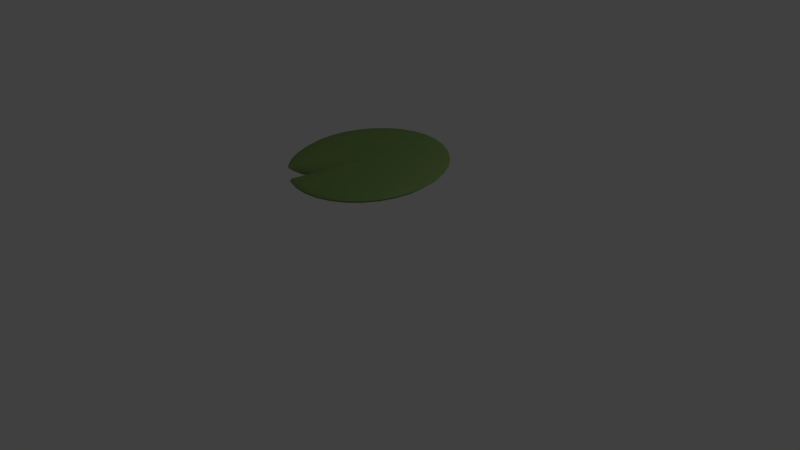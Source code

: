 # Source: waterplant.blend  (saved by Blender 2.79.0; exported with 4.5.12 LTS)
import bpy
from mathutils import Matrix  # noqa: F401  (used for matrix-valued properties, if any)

bpy.ops.wm.read_factory_settings(use_empty=True)
scene = bpy.context.scene
scene.name = 'Scene'

# ---- collections
col_collection_1 = bpy.data.collections.new('Collection 1'); scene.collection.children.link(col_collection_1)

# ---- materials (node trees are filled in below, after node groups)
mat_material_001 = bpy.data.materials.new('Material.001')
mat_material_001.alpha_threshold = 0.0
mat_material_001.use_transparent_shadow = False
mat_material_001.diffuse_color = (0.1897, 0.3032, 0.09697, 1.0)
mat_material_001.roughness = 0.5

# ---- material node trees

# ---- world
world_world = bpy.data.worlds.new('World'); scene.world = world_world
world_world.color = (0.05088, 0.05088, 0.05088)
world_world.use_sun_shadow = False
world_world.sun_shadow_jitter_overblur = 0.0
world_world.cycles.sampling_method = 'MANUAL'

# ---- cameras
cam_camera = bpy.data.cameras.new('Camera')
cam_camera.clip_end = 100.0
cam_camera.lens = 35.0
cam_camera.sensor_width = 32.0
cam_camera.sensor_height = 18.0
cam_camera.ortho_scale = 7.314
cam_camera.dof.focus_distance = 0.0
cam_camera.dof.aperture_fstop = 128.0

# ---- lights
light_lamp = bpy.data.lights.new('Lamp', 'POINT')
light_lamp.transmission_factor = 0.0
light_lamp.cutoff_distance = 30.0
light_lamp.energy = 100.0
light_lamp.shadow_buffer_clip_start = 1.001
light_lamp.shadow_soft_size = 0.1
light_lamp.shadow_maximum_resolution = 0.006
light_lamp.use_absolute_resolution = True

# ---- meshes
me_sphere = bpy.data.meshes.new('Sphere')
me_sphere.from_pydata([(0.0, 0.258, 0.02091), (0.0, 0.4441, 0.0393), (0.0, 0.6157, 0.05722), (0.0, 0.7623, 0.0713), (0.0, 0.8769, 0.07867), (0.0, 0.9575, 0.0786), (0.0, 1.002, 0.06983), (0.0, 1.008, 0.05175), (0.0, 0.9748, 0.02574), (0.0, 0.5067, -0.1092), (0.03767, 0.2543, 0.02057), (0.07387, 0.4369, 0.03863), (0.1075, 0.6051, 0.05623), (0.1375, 0.7488, 0.07004), (0.162, 0.861, 0.0772), (0.18, 0.9399, 0.07699), (0.1912, 0.983, 0.06813), (0.195, 0.9884, 0.05002), (0.1913, 0.9561, 0.02406), (0.1802, 0.8873, -0.007161), (0.1622, 0.7849, -0.04116), (0.138, 0.6528, -0.07602), (0.1084, 0.4961, -0.1101), (0.07467, 0.3209, -0.1417), (0.03807, 0.134, -0.1686), (0.0739, 0.2433, 0.01955), (0.1449, 0.4153, 0.03663), (0.2109, 0.5737, 0.05329), (0.2698, 0.7088, 0.06631), (0.3178, 0.8141, 0.07288), (0.3532, 0.8877, 0.07223), (0.375, 0.9276, 0.0631), (0.3825, 0.932, 0.04492), (0.3752, 0.9007, 0.01906), (0.3535, 0.8351, -0.01188), (0.3182, 0.7379, -0.04541), (0.2706, 0.6128, -0.07963), (0.2126, 0.4647, -0.113), (0.1465, 0.2993, -0.1436), (0.07467, 0.123, -0.1696), (0.1073, 0.2255, 0.01791), (0.2104, 0.3803, 0.03338), (0.3062, 0.5228, 0.04852), (0.3916, 0.6439, 0.06025), (0.4613, 0.7378, 0.06585), (0.5127, 0.803, 0.06449), (0.5445, 0.8376, 0.05493), (0.5553, 0.8402, 0.03663), (0.5448, 0.8107, 0.01096), (0.5132, 0.7504, -0.01952), (0.4619, 0.6616, -0.05231), (0.3929, 0.548, -0.08551), (0.3087, 0.4138, -0.1176), (0.2126, 0.2642, -0.1468), (0.1084, 0.1051, -0.1712), (0.1366, 0.2014, 0.01569), (0.2677, 0.3331, 0.02901), (0.3898, 0.4543, 0.04211), (0.4984, 0.5566, 0.05212), (0.5871, 0.6352, 0.05639), (0.6525, 0.6889, 0.05407), (0.693, 0.7165, 0.04394), (0.7068, 0.7168, 0.02549), (0.6934, 0.6896, 4.911e-05), (0.6532, 0.6363, -0.0298), (0.5879, 0.559, -0.06158), (0.5, 0.4607, -0.09341), (0.3929, 0.3452, -0.1238), (0.2706, 0.2169, -0.1511), (0.138, 0.081, -0.1734), (0.1606, 0.1722, 0.01299), (0.3148, 0.2757, 0.02369), (0.4583, 0.3707, 0.03431), (0.5861, 0.4502, 0.04221), (0.6904, 0.5101, 0.04488), (0.7673, 0.55, 0.04138), (0.8148, 0.569, 0.03055), (0.8311, 0.5664, 0.01191), (0.8153, 0.5421, -0.01323), (0.7681, 0.4974, -0.04231), (0.6913, 0.4339, -0.07287), (0.588, 0.3543, -0.103), (0.462, 0.2616, -0.1314), (0.3182, 0.1594, -0.1563), (0.1622, 0.05165, -0.1761), (0.1784, 0.1388, 0.009913), (0.3498, 0.2102, 0.01762), (0.5092, 0.2755, 0.02544), (0.6512, 0.3288, 0.03093), (0.7671, 0.3674, 0.03174), (0.8526, 0.3914, 0.0269), (0.9054, 0.4007, 0.01528), (0.9234, 0.3947, -0.003575), (0.9059, 0.3738, -0.02837), (0.8535, 0.3388, -0.05658), (0.7682, 0.2913, -0.08574), (0.6533, 0.233, -0.114), (0.5133, 0.1663, -0.14), (0.3536, 0.09371, -0.1622), (0.1803, 0.01817, -0.1791), (0.1894, 0.1025, 0.006567), (0.3714, 0.1391, 0.01104), (0.5406, 0.1721, 0.01583), (0.6913, 0.1972, 0.01871), (0.8144, 0.2126, 0.01748), (0.9051, 0.2194, 0.01118), (0.9612, 0.2181, -0.001285), (0.9803, 0.2085, -0.02037), (0.9617, 0.1912, -0.04479), (0.906, 0.1668, -0.07204), (0.8155, 0.1364, -0.09969), (0.6936, 0.1013, -0.1259), (0.545, 0.06283, -0.1494), (0.3754, 0.02246, -0.1687), (0.1914, -0.01816, -0.1824), (0.1931, 0.06481, 0.003086), (0.3786, 0.0651, 0.004198), (0.5512, 0.06468, 0.005862), (0.7048, 0.06029, 0.006024), (0.8303, 0.05157, 0.002663), (0.9228, 0.04052, -0.005168), (0.9795, 0.02683, -0.01925), (0.9948, 0.01025, -0.0401), (0.9624, -0.00916, -0.06716), (0.9126, -0.01836, -0.0906), (0.8294, -0.02652, -0.1151), (0.7077, -0.03571, -0.1386), (0.5568, -0.04484, -0.1583), (0.3827, -0.05165, -0.1754), (0.1951, -0.05594, -0.1858), (0.1894, 0.02711, -0.0003958), (0.3714, -0.008846, -0.002636), (0.5406, -0.04274, -0.004076), (0.6913, -0.07656, -0.006638), (0.8144, -0.1094, -0.01216), (0.9022, -0.1351, -0.02432), (0.953, -0.1542, -0.03987), (0.9782, -0.1766, -0.0559), (0.9616, -0.1886, -0.07891), (0.906, -0.191, -0.1042), (0.8155, -0.1856, -0.1287), (0.6936, -0.1725, -0.1507), (0.545, -0.1523, -0.1689), (0.3754, -0.1258, -0.1821), (0.1914, -0.09372, -0.1892), (0.1784, -0.009146, -0.003744), (0.3498, -0.07995, -0.009203), (0.5092, -0.146, -0.0136), (0.6512, -0.2081, -0.01879), (0.7671, -0.2642, -0.02641), (0.8526, -0.3104, -0.03722), (0.9054, -0.3444, -0.05226), (0.9234, -0.365, -0.07203), (0.9059, -0.3713, -0.09528), (0.8534, -0.363, -0.1196), (0.7682, -0.3404, -0.1426), (0.6533, -0.3042, -0.1625), (0.5133, -0.2558, -0.1782), (0.3536, -0.197, -0.1885), (0.1803, -0.13, -0.1925), (0.1606, -0.04256, -0.006831), (0.3148, -0.1455, -0.01525), (0.4582, -0.2411, -0.02236), (0.5861, -0.3294, -0.02997), (0.6904, -0.4069, -0.03955), (0.7673, -0.469, -0.0517), (0.8148, -0.5127, -0.0675), (0.831, -0.5366, -0.08748), (0.8153, -0.5396, -0.1104), (0.7681, -0.5216, -0.1338), (0.6913, -0.4831, -0.1554), (0.588, -0.4255, -0.1735), (0.462, -0.3511, -0.1868), (0.3182, -0.2627, -0.1945), (0.1622, -0.1635, -0.1955), (0.1366, -0.07185, -0.009537), (0.2677, -0.2029, -0.02055), (0.3896, -0.3245, -0.03001), (0.4984, -0.4356, -0.03974), (0.5871, -0.532, -0.05106), (0.6525, -0.6079, -0.0644), (0.6929, -0.6602, -0.08086), (0.7067, -0.687, -0.101), (0.6933, -0.6871, -0.1236), (0.6532, -0.6605, -0.1462), (0.5879, -0.6081, -0.1666), (0.5, -0.5319, -0.183), (0.3929, -0.4347, -0.1943), (0.2706, -0.3202, -0.1997), (0.138, -0.1929, -0.1982), (0.1073, -0.09588, -0.01176), (0.2103, -0.25, -0.0249), (0.3061, -0.3929, -0.03628), (0.3916, -0.5228, -0.04776), (0.4613, -0.6346, -0.06051), (0.5127, -0.722, -0.07482), (0.5444, -0.7813, -0.09181), (0.5553, -0.8104, -0.1121), (0.5447, -0.8082, -0.1344), (0.5132, -0.7746, -0.1564), (0.4619, -0.7107, -0.1758), (0.3929, -0.6191, -0.1909), (0.3087, -0.5033, -0.2005), (0.2126, -0.3675, -0.2039), (0.1084, -0.217, -0.2004), (0.0, -0.05739, -0.1895), (0.0739, -0.1137, -0.01341), (0.1449, -0.285, -0.02813), (0.2108, -0.4437, -0.04093), (0.2698, -0.5876, -0.05371), (0.3178, -0.7109, -0.06753), (0.3531, -0.8067, -0.08256), (0.375, -0.8712, -0.09995), (0.3825, -0.9021, -0.1204), (0.3752, -0.8982, -0.1425), (0.3535, -0.8593, -0.164), (0.3182, -0.787, -0.1826), (0.2706, -0.684, -0.1967), (0.2126, -0.5542, -0.2051), (0.1465, -0.4026, -0.2071), (0.07467, -0.2348, -0.202), (0.03767, -0.1247, -0.01443), (0.07385, -0.3066, -0.03011), (0.1075, -0.475, -0.04378), (0.1375, -0.6275, -0.05737), (0.162, -0.7578, -0.07185), (0.18, -0.8589, -0.08733), (0.1912, -0.9266, -0.105), (0.195, -0.9586, -0.1254), (0.1913, -0.9536, -0.1474), (0.1802, -0.9115, -0.1687), (0.1622, -0.834, -0.1868), (0.138, -0.7239, -0.2003), (0.1084, -0.5856, -0.2079), (0.07467, -0.4242, -0.2091), (0.03807, -0.2459, -0.203), (-6.985e-09, -0.1285, -0.01477), (4.051e-08, -0.3139, -0.03079), (2.654e-08, -0.4855, -0.04475), (-2.573e-08, -0.641, -0.0586), (-8.522e-08, -0.7737, -0.07331), (6.368e-08, -0.8765, -0.08894), (-8.533e-08, -0.9453, -0.1067), (-9.988e-08, -0.9777, -0.1272), (-8.539e-08, -0.9723, -0.1491), (6.356e-08, -0.9291, -0.1702), (-8.545e-08, -0.8498, -0.1882), (-2.584e-08, -0.7374, -0.2015), (-1.094e-08, -0.5962, -0.2089), (4.133e-09, -0.4315, -0.2097), (4.075e-09, -0.2496, -0.2033), (-0.03767, -0.1247, -0.01443), (-0.07385, -0.3066, -0.03011), (-0.1076, -0.4749, -0.04396), (-0.1375, -0.6275, -0.05737), (-0.162, -0.7578, -0.07185), (-0.18, -0.8589, -0.08733), (-0.1912, -0.9266, -0.105), (-0.195, -0.9586, -0.1254), (-0.1913, -0.9536, -0.1474), (-0.1802, -0.9115, -0.1687), (-0.1622, -0.834, -0.1868), (-0.138, -0.7239, -0.2003), (-0.1084, -0.5856, -0.2079), (-0.07468, -0.4242, -0.2091), (-0.03807, -0.2459, -0.203), (-0.0739, -0.1137, -0.01341), (-0.1449, -0.285, -0.02814), (-0.2161, -0.4417, -0.05921), (-0.2754, -0.5708, -0.0831), (-0.3207, -0.67, -0.09309), (-0.3534, -0.7818, -0.1028), (-0.3753, -0.8627, -0.1051), (-0.3827, -0.8975, -0.1227), (-0.3754, -0.8942, -0.1442), (-0.3536, -0.8534, -0.1665), (-0.3181, -0.7781, -0.1874), (-0.2707, -0.681, -0.1992), (-0.2138, -0.5523, -0.2092), (-0.1478, -0.4026, -0.2099), (-0.07467, -0.2348, -0.202), (-0.02588, 0.003046, -0.01176), (-0.03658, -0.02441, -0.04268), (-0.08689, -0.1107, -0.06278), (-0.113, -0.1624, -0.08632), (-0.1486, -0.2252, -0.1148), (-0.1682, -0.2594, -0.1329), (-0.1827, -0.2987, -0.1657), (-0.1875, -0.3117, -0.1771), (-0.1851, -0.3141, -0.186), (-0.176, -0.3103, -0.2002), (-0.1453, -0.2736, -0.201), (-0.1081, -0.2208, -0.2), (-0.06472, -0.1719, -0.195), (-0.04068, -0.1424, -0.1922), (-0.02699, -0.118, -0.1922), (-2.286e-07, 0.06481, 0.002802), (-0.1366, -0.07185, -0.009537), (-0.2677, -0.2029, -0.02055), (-0.3879, -0.3265, -0.03768), (-0.4946, -0.4354, -0.0473), (-0.5835, -0.5308, -0.05621), (-0.6504, -0.607, -0.06641), (-0.6919, -0.6598, -0.08164), (-0.7051, -0.6863, -0.102), (-0.6878, -0.6844, -0.1265), (-0.6326, -0.6476, -0.1584), (-0.5553, -0.5849, -0.1944), (-0.487, -0.5218, -0.2023), (-0.3895, -0.4332, -0.2082), (-0.2713, -0.3217, -0.2064), (-0.138, -0.1929, -0.1982), (-0.1606, -0.04256, -0.006831), (-0.3148, -0.1455, -0.01525), (-0.4582, -0.2411, -0.02236), (-0.5861, -0.3294, -0.02997), (-0.6904, -0.4069, -0.03955), (-0.7673, -0.469, -0.0517), (-0.8148, -0.5127, -0.0675), (-0.831, -0.5366, -0.08748), (-0.8153, -0.5396, -0.1104), (-0.7681, -0.5216, -0.1338), (-0.6913, -0.4831, -0.1554), (-0.588, -0.4255, -0.1735), (-0.4607, -0.3515, -0.1898), (-0.3182, -0.2637, -0.1971), (-0.1622, -0.1635, -0.1955), (-0.1784, -0.009146, -0.003744), (-0.3498, -0.07995, -0.009203), (-0.5092, -0.146, -0.0136), (-0.6512, -0.2081, -0.01879), (-0.7671, -0.2642, -0.02641), (-0.8526, -0.3104, -0.03722), (-0.9054, -0.3444, -0.05226), (-0.9234, -0.365, -0.07203), (-0.9059, -0.3713, -0.09528), (-0.8534, -0.363, -0.1196), (-0.7682, -0.3404, -0.1426), (-0.6533, -0.3042, -0.1625), (-0.5133, -0.2558, -0.1782), (-0.3536, -0.197, -0.1885), (-0.1803, -0.13, -0.1925), (-0.1894, 0.02711, -0.0003958), (-0.3714, -0.008846, -0.002636), (-0.5406, -0.04274, -0.004076), (-0.6913, -0.07656, -0.006638), (-0.8144, -0.1094, -0.01216), (-0.9022, -0.1351, -0.02432), (-0.953, -0.1542, -0.03987), (-0.9782, -0.1766, -0.0559), (-0.9616, -0.1886, -0.07891), (-0.906, -0.191, -0.1042), (-0.8155, -0.1856, -0.1287), (-0.6936, -0.1725, -0.1507), (-0.545, -0.1523, -0.1689), (-0.3754, -0.1258, -0.1821), (-0.1914, -0.09372, -0.1892), (-0.1931, 0.06481, 0.003086), (-0.3786, 0.0651, 0.004198), (-0.5512, 0.06468, 0.005862), (-0.7048, 0.06029, 0.006024), (-0.8303, 0.05157, 0.002663), (-0.9228, 0.04052, -0.005168), (-0.9795, 0.02683, -0.01925), (-0.9948, 0.01025, -0.0401), (-0.9624, -0.00916, -0.06716), (-0.9126, -0.01836, -0.0906), (-0.8294, -0.02652, -0.1151), (-0.7077, -0.03571, -0.1386), (-0.5568, -0.04484, -0.1583), (-0.3827, -0.05165, -0.1754), (-0.1951, -0.05594, -0.1858), (-0.1894, 0.1025, 0.006567), (-0.3714, 0.1391, 0.01104), (-0.5406, 0.1721, 0.01583), (-0.6913, 0.1972, 0.01871), (-0.8144, 0.2126, 0.01748), (-0.9051, 0.2194, 0.01118), (-0.9611, 0.2181, -0.001285), (-0.9803, 0.2085, -0.02037), (-0.9617, 0.1912, -0.04479), (-0.906, 0.1668, -0.07204), (-0.8155, 0.1364, -0.09969), (-0.6936, 0.1013, -0.1259), (-0.545, 0.06283, -0.1494), (-0.3754, 0.02246, -0.1687), (-0.1914, -0.01816, -0.1824), (-0.1784, 0.1388, 0.009913), (-0.3498, 0.2102, 0.01762), (-0.5092, 0.2755, 0.02544), (-0.6512, 0.3288, 0.03093), (-0.7671, 0.3674, 0.03174), (-0.8526, 0.3914, 0.0269), (-0.9054, 0.4007, 0.01528), (-0.9234, 0.3947, -0.003575), (-0.9059, 0.3738, -0.02837), (-0.8535, 0.3388, -0.05658), (-0.7682, 0.2913, -0.08574), (-0.6533, 0.233, -0.114), (-0.5133, 0.1663, -0.14), (-0.3536, 0.09371, -0.1622), (-0.1803, 0.01817, -0.1791), (-0.1606, 0.1722, 0.01299), (-0.3148, 0.2757, 0.02369), (-0.4583, 0.3707, 0.03431), (-0.5861, 0.4502, 0.04221), (-0.6904, 0.5101, 0.04488), (-0.7673, 0.55, 0.04138), (-0.8148, 0.569, 0.03055), (-0.8311, 0.5664, 0.01191), (-0.8153, 0.5421, -0.01323), (-0.7681, 0.4974, -0.04231), (-0.6913, 0.4339, -0.07287), (-0.588, 0.3543, -0.103), (-0.462, 0.2616, -0.1314), (-0.3182, 0.1594, -0.1563), (-0.1622, 0.05165, -0.1761), (-0.1366, 0.2014, 0.01569), (-0.2677, 0.3331, 0.02901), (-0.3898, 0.4543, 0.04211), (-0.4984, 0.5566, 0.05212), (-0.5871, 0.6352, 0.05639), (-0.6525, 0.6889, 0.05407), (-0.693, 0.7165, 0.04394), (-0.7068, 0.7168, 0.02549), (-0.6934, 0.6896, 4.915e-05), (-0.6532, 0.6363, -0.0298), (-0.5879, 0.559, -0.06158), (-0.5, 0.4607, -0.09341), (-0.3929, 0.3452, -0.1238), (-0.2706, 0.2169, -0.1511), (-0.138, 0.081, -0.1734), (-0.1073, 0.2255, 0.01791), (-0.2104, 0.3803, 0.03338), (-0.3062, 0.5228, 0.04852), (-0.3916, 0.6439, 0.06025), (-0.4613, 0.7378, 0.06585), (-0.5127, 0.803, 0.06449), (-0.5445, 0.8376, 0.05493), (-0.5553, 0.8402, 0.03663), (-0.5448, 0.8107, 0.01096), (-0.5132, 0.7504, -0.01952), (-0.4619, 0.6616, -0.05231), (-0.3929, 0.548, -0.08551), (-0.3087, 0.4138, -0.1176), (-0.2126, 0.2642, -0.1468), (-0.1084, 0.1051, -0.1712), (-0.0739, 0.2433, 0.01955), (-0.1449, 0.4153, 0.03663), (-0.2109, 0.5737, 0.05329), (-0.2698, 0.7088, 0.06631), (-0.3178, 0.8141, 0.07288), (-0.3532, 0.8877, 0.07223), (-0.375, 0.9276, 0.0631), (-0.3825, 0.932, 0.04492), (-0.3752, 0.9007, 0.01906), (-0.3535, 0.8351, -0.01188), (-0.3182, 0.7379, -0.04541), (-0.2706, 0.6128, -0.07963), (-0.2126, 0.4647, -0.113), (-0.1465, 0.2993, -0.1436), (-0.07467, 0.123, -0.1696), (-0.03767, 0.2543, 0.02057), (-0.07387, 0.4369, 0.03863), (-0.1075, 0.6051, 0.05623), (-0.1375, 0.7488, 0.07004), (-0.162, 0.861, 0.0772), (-0.18, 0.9399, 0.07699), (-0.1912, 0.983, 0.06813), (-0.195, 0.9884, 0.05002), (-0.1913, 0.9561, 0.02406), (-0.1802, 0.8873, -0.007161), (-0.1622, 0.7849, -0.04116), (-0.138, 0.6528, -0.07601), (-0.1084, 0.4961, -0.1101), (-0.07467, 0.3209, -0.1417), (-0.03807, 0.134, -0.1686), (6.368e-08, 0.9049, -0.005568), (2.721e-07, 0.8007, -0.03972), (1.529e-07, 0.6663, -0.07479), (7.827e-08, 0.3282, -0.141), (1.519e-08, 0.1377, -0.1683)], [], [(477, 8, 18, 19), (2, 1, 11, 12), (478, 477, 19, 20), (3, 2, 12, 13), (479, 478, 20, 21), (4, 3, 13, 14), (9, 479, 21, 22), (5, 4, 14, 15), (480, 9, 22, 23), (6, 5, 15, 16), (481, 480, 23, 24), (7, 6, 16, 17), (0, 296, 10), (205, 481, 24), (8, 7, 17, 18), (1, 0, 10, 11), (10, 296, 25), (205, 24, 39), (18, 17, 32, 33), (11, 10, 25, 26), (19, 18, 33, 34), (12, 11, 26, 27), (20, 19, 34, 35), (13, 12, 27, 28), (21, 20, 35, 36), (14, 13, 28, 29), (22, 21, 36, 37), (15, 14, 29, 30), (23, 22, 37, 38), (16, 15, 30, 31), (24, 23, 38, 39), (17, 16, 31, 32), (29, 28, 43, 44), (37, 36, 51, 52), (30, 29, 44, 45), (38, 37, 52, 53), (31, 30, 45, 46), (39, 38, 53, 54), (32, 31, 46, 47), (25, 296, 40), (205, 39, 54), (33, 32, 47, 48), (26, 25, 40, 41), (34, 33, 48, 49), (27, 26, 41, 42), (35, 34, 49, 50), (28, 27, 42, 43), (36, 35, 50, 51), (48, 47, 62, 63), (41, 40, 55, 56), (49, 48, 63, 64), (42, 41, 56, 57), (50, 49, 64, 65), (43, 42, 57, 58), (51, 50, 65, 66), (44, 43, 58, 59), (52, 51, 66, 67), (45, 44, 59, 60), (53, 52, 67, 68), (46, 45, 60, 61), (54, 53, 68, 69), (47, 46, 61, 62), (40, 296, 55), (205, 54, 69), (67, 66, 81, 82), (60, 59, 74, 75), (68, 67, 82, 83), (61, 60, 75, 76), (69, 68, 83, 84), (62, 61, 76, 77), (55, 296, 70), (205, 69, 84), (63, 62, 77, 78), (56, 55, 70, 71), (64, 63, 78, 79), (57, 56, 71, 72), (65, 64, 79, 80), (58, 57, 72, 73), (66, 65, 80, 81), (59, 58, 73, 74), (79, 78, 93, 94), (72, 71, 86, 87), (80, 79, 94, 95), (73, 72, 87, 88), (81, 80, 95, 96), (74, 73, 88, 89), (82, 81, 96, 97), (75, 74, 89, 90), (83, 82, 97, 98), (76, 75, 90, 91), (84, 83, 98, 99), (77, 76, 91, 92), (70, 296, 85), (205, 84, 99), (78, 77, 92, 93), (71, 70, 85, 86), (98, 97, 112, 113), (91, 90, 105, 106), (99, 98, 113, 114), (92, 91, 106, 107), (85, 296, 100), (205, 99, 114), (93, 92, 107, 108), (86, 85, 100, 101), (94, 93, 108, 109), (87, 86, 101, 102), (95, 94, 109, 110), (88, 87, 102, 103), (96, 95, 110, 111), (89, 88, 103, 104), (97, 96, 111, 112), (90, 89, 104, 105), (102, 101, 116, 117), (110, 109, 124, 125), (103, 102, 117, 118), (111, 110, 125, 126), (104, 103, 118, 119), (112, 111, 126, 127), (105, 104, 119, 120), (113, 112, 127, 128), (106, 105, 120, 121), (114, 113, 128, 129), (107, 106, 121, 122), (100, 296, 115), (205, 114, 129), (108, 107, 122, 123), (101, 100, 115, 116), (109, 108, 123, 124), (121, 120, 135, 136), (129, 128, 143, 144), (122, 121, 136, 137), (115, 296, 130), (205, 129, 144), (123, 122, 137, 138), (116, 115, 130, 131), (124, 123, 138, 139), (117, 116, 131, 132), (125, 124, 139, 140), (118, 117, 132, 133), (126, 125, 140, 141), (119, 118, 133, 134), (127, 126, 141, 142), (120, 119, 134, 135), (128, 127, 142, 143), (140, 139, 154, 155), (133, 132, 147, 148), (141, 140, 155, 156), (134, 133, 148, 149), (142, 141, 156, 157), (135, 134, 149, 150), (143, 142, 157, 158), (136, 135, 150, 151), (144, 143, 158, 159), (137, 136, 151, 152), (130, 296, 145), (205, 144, 159), (138, 137, 152, 153), (131, 130, 145, 146), (139, 138, 153, 154), (132, 131, 146, 147), (159, 158, 173, 174), (152, 151, 166, 167), (145, 296, 160), (205, 159, 174), (153, 152, 167, 168), (146, 145, 160, 161), (154, 153, 168, 169), (147, 146, 161, 162), (155, 154, 169, 170), (148, 147, 162, 163), (156, 155, 170, 171), (149, 148, 163, 164), (157, 156, 171, 172), (150, 149, 164, 165), (158, 157, 172, 173), (151, 150, 165, 166), (163, 162, 177, 178), (171, 170, 185, 186), (164, 163, 178, 179), (172, 171, 186, 187), (165, 164, 179, 180), (173, 172, 187, 188), (166, 165, 180, 181), (174, 173, 188, 189), (167, 166, 181, 182), (160, 296, 175), (205, 174, 189), (168, 167, 182, 183), (161, 160, 175, 176), (169, 168, 183, 184), (162, 161, 176, 177), (170, 169, 184, 185), (182, 181, 196, 197), (175, 296, 190), (205, 189, 204), (183, 182, 197, 198), (176, 175, 190, 191), (184, 183, 198, 199), (177, 176, 191, 192), (185, 184, 199, 200), (178, 177, 192, 193), (186, 185, 200, 201), (179, 178, 193, 194), (187, 186, 201, 202), (180, 179, 194, 195), (188, 187, 202, 203), (181, 180, 195, 196), (189, 188, 203, 204), (201, 200, 216, 217), (194, 193, 209, 210), (202, 201, 217, 218), (195, 194, 210, 211), (203, 202, 218, 219), (196, 195, 211, 212), (204, 203, 219, 220), (197, 196, 212, 213), (190, 296, 206), (205, 204, 220), (198, 197, 213, 214), (191, 190, 206, 207), (199, 198, 214, 215), (192, 191, 207, 208), (200, 199, 215, 216), (193, 192, 208, 209), (205, 220, 235), (214, 213, 228, 229), (207, 206, 221, 222), (215, 214, 229, 230), (208, 207, 222, 223), (216, 215, 230, 231), (209, 208, 223, 224), (217, 216, 231, 232), (210, 209, 224, 225), (218, 217, 232, 233), (211, 210, 225, 226), (219, 218, 233, 234), (212, 211, 226, 227), (220, 219, 234, 235), (213, 212, 227, 228), (206, 296, 221), (233, 232, 247, 248), (226, 225, 240, 241), (234, 233, 248, 249), (227, 226, 241, 242), (235, 234, 249, 250), (228, 227, 242, 243), (221, 296, 236), (205, 235, 250), (229, 228, 243, 244), (222, 221, 236, 237), (230, 229, 244, 245), (223, 222, 237, 238), (231, 230, 245, 246), (224, 223, 238, 239), (232, 231, 246, 247), (225, 224, 239, 240), (237, 236, 251, 252), (245, 244, 259, 260), (238, 237, 252, 253), (246, 245, 260, 261), (239, 238, 253, 254), (247, 246, 261, 262), (240, 239, 254, 255), (248, 247, 262, 263), (241, 240, 255, 256), (249, 248, 263, 264), (242, 241, 256, 257), (250, 249, 264, 265), (243, 242, 257, 258), (236, 296, 251), (205, 250, 265), (244, 243, 258, 259), (256, 255, 270, 271), (264, 263, 278, 279), (257, 256, 271, 272), (265, 264, 279, 280), (258, 257, 272, 273), (251, 296, 266), (205, 265, 280), (259, 258, 273, 274), (252, 251, 266, 267), (260, 259, 274, 275), (253, 252, 267, 268), (261, 260, 275, 276), (254, 253, 268, 269), (262, 261, 276, 277), (255, 254, 269, 270), (263, 262, 277, 278), (275, 274, 289, 290), (268, 267, 282, 283), (276, 275, 290, 291), (269, 268, 283, 284), (277, 276, 291, 292), (270, 269, 284, 285), (278, 277, 292, 293), (271, 270, 285, 286), (279, 278, 293, 294), (272, 271, 286, 287), (280, 279, 294, 295), (273, 272, 287, 288), (266, 296, 281), (205, 280, 295), (274, 273, 288, 289), (267, 266, 281, 282), (294, 293, 309, 310), (287, 286, 302, 303), (295, 294, 310, 311), (288, 287, 303, 304), (281, 296, 297), (205, 295, 311), (289, 288, 304, 305), (282, 281, 297, 298), (290, 289, 305, 306), (283, 282, 298, 299), (291, 290, 306, 307), (284, 283, 299, 300), (292, 291, 307, 308), (285, 284, 300, 301), (293, 292, 308, 309), (286, 285, 301, 302), (299, 298, 313, 314), (307, 306, 321, 322), (300, 299, 314, 315), (308, 307, 322, 323), (301, 300, 315, 316), (309, 308, 323, 324), (302, 301, 316, 317), (310, 309, 324, 325), (303, 302, 317, 318), (311, 310, 325, 326), (304, 303, 318, 319), (297, 296, 312), (205, 311, 326), (305, 304, 319, 320), (298, 297, 312, 313), (306, 305, 320, 321), (318, 317, 332, 333), (326, 325, 340, 341), (319, 318, 333, 334), (312, 296, 327), (205, 326, 341), (320, 319, 334, 335), (313, 312, 327, 328), (321, 320, 335, 336), (314, 313, 328, 329), (322, 321, 336, 337), (315, 314, 329, 330), (323, 322, 337, 338), (316, 315, 330, 331), (324, 323, 338, 339), (317, 316, 331, 332), (325, 324, 339, 340), (337, 336, 351, 352), (330, 329, 344, 345), (338, 337, 352, 353), (331, 330, 345, 346), (339, 338, 353, 354), (332, 331, 346, 347), (340, 339, 354, 355), (333, 332, 347, 348), (341, 340, 355, 356), (334, 333, 348, 349), (327, 296, 342), (205, 341, 356), (335, 334, 349, 350), (328, 327, 342, 343), (336, 335, 350, 351), (329, 328, 343, 344), (356, 355, 370, 371), (349, 348, 363, 364), (342, 296, 357), (205, 356, 371), (350, 349, 364, 365), (343, 342, 357, 358), (351, 350, 365, 366), (344, 343, 358, 359), (352, 351, 366, 367), (345, 344, 359, 360), (353, 352, 367, 368), (346, 345, 360, 361), (354, 353, 368, 369), (347, 346, 361, 362), (355, 354, 369, 370), (348, 347, 362, 363), (368, 367, 382, 383), (361, 360, 375, 376), (369, 368, 383, 384), (362, 361, 376, 377), (370, 369, 384, 385), (363, 362, 377, 378), (371, 370, 385, 386), (364, 363, 378, 379), (357, 296, 372), (205, 371, 386), (365, 364, 379, 380), (358, 357, 372, 373), (366, 365, 380, 381), (359, 358, 373, 374), (367, 366, 381, 382), (360, 359, 374, 375), (372, 296, 387), (205, 386, 401), (380, 379, 394, 395), (373, 372, 387, 388), (381, 380, 395, 396), (374, 373, 388, 389), (382, 381, 396, 397), (375, 374, 389, 390), (383, 382, 397, 398), (376, 375, 390, 391), (384, 383, 398, 399), (377, 376, 391, 392), (385, 384, 399, 400), (378, 377, 392, 393), (386, 385, 400, 401), (379, 378, 393, 394), (391, 390, 405, 406), (399, 398, 413, 414), (392, 391, 406, 407), (400, 399, 414, 415), (393, 392, 407, 408), (401, 400, 415, 416), (394, 393, 408, 409), (387, 296, 402), (205, 401, 416), (395, 394, 409, 410), (388, 387, 402, 403), (396, 395, 410, 411), (389, 388, 403, 404), (397, 396, 411, 412), (390, 389, 404, 405), (398, 397, 412, 413), (410, 409, 424, 425), (403, 402, 417, 418), (411, 410, 425, 426), (404, 403, 418, 419), (412, 411, 426, 427), (405, 404, 419, 420), (413, 412, 427, 428), (406, 405, 420, 421), (414, 413, 428, 429), (407, 406, 421, 422), (415, 414, 429, 430), (408, 407, 422, 423), (416, 415, 430, 431), (409, 408, 423, 424), (402, 296, 417), (205, 416, 431), (429, 428, 443, 444), (422, 421, 436, 437), (430, 429, 444, 445), (423, 422, 437, 438), (431, 430, 445, 446), (424, 423, 438, 439), (417, 296, 432), (205, 431, 446), (425, 424, 439, 440), (418, 417, 432, 433), (426, 425, 440, 441), (419, 418, 433, 434), (427, 426, 441, 442), (420, 419, 434, 435), (428, 427, 442, 443), (421, 420, 435, 436), (433, 432, 447, 448), (441, 440, 455, 456), (434, 433, 448, 449), (442, 441, 456, 457), (435, 434, 449, 450), (443, 442, 457, 458), (436, 435, 450, 451), (444, 443, 458, 459), (437, 436, 451, 452), (445, 444, 459, 460), (438, 437, 452, 453), (446, 445, 460, 461), (439, 438, 453, 454), (432, 296, 447), (205, 446, 461), (440, 439, 454, 455), (452, 451, 466, 467), (460, 459, 474, 475), (453, 452, 467, 468), (461, 460, 475, 476), (454, 453, 468, 469), (447, 296, 462), (205, 461, 476), (455, 454, 469, 470), (448, 447, 462, 463), (456, 455, 470, 471), (449, 448, 463, 464), (457, 456, 471, 472), (450, 449, 464, 465), (458, 457, 472, 473), (451, 450, 465, 466), (459, 458, 473, 474), (471, 470, 8, 477), (464, 463, 1, 2), (472, 471, 477, 478), (465, 464, 2, 3), (473, 472, 478, 479), (466, 465, 3, 4), (474, 473, 479, 9), (467, 466, 4, 5), (475, 474, 9, 480), (468, 467, 5, 6), (476, 475, 480, 481), (469, 468, 6, 7), (462, 296, 0), (205, 476, 481), (470, 469, 7, 8), (463, 462, 0, 1)])
me_sphere.materials.append(mat_material_001)
me_sphere.use_remesh_preserve_volume = False
me_sphere.use_remesh_preserve_attributes = False
me_sphere.use_mirror_vertex_groups = False
me_sphere.update()

# ---- objects
ob_sphere = bpy.data.objects.new('Sphere', me_sphere)
ob_lamp = bpy.data.objects.new('Lamp', light_lamp)
ob_camera = bpy.data.objects.new('Camera', cam_camera)

# ---- transforms, parenting, visibility, modifiers, constraints
ob_sphere.location = (0.0, 0.0, 1.301)
ob_sphere.lineart.crease_threshold = 0.0
ob_lamp.location = (4.076, 1.005, 5.904)
ob_lamp.rotation_euler = (0.6503, 0.05522, 1.866)
ob_lamp.lock_rotations_4d = False
ob_lamp.empty_display_type = 'ARROWS'
ob_lamp.color = (0.0, 0.0, 0.0, 0.0)
ob_lamp.lineart.crease_threshold = 0.0
ob_camera.location = (7.481, -6.508, 5.344)
ob_camera.rotation_euler = (1.109, 0.0, 0.8149)
ob_camera.lock_rotations_4d = False
ob_camera.empty_display_type = 'ARROWS'
ob_camera.color = (0.0, 0.0, 0.0, 0.0)
ob_camera.display_type = 'WIRE'
ob_camera.lineart.crease_threshold = 0.0

# ---- collection membership
col_collection_1.objects.link(ob_sphere)
col_collection_1.objects.link(ob_lamp)
col_collection_1.objects.link(ob_camera)

# ---- scene / render settings (as saved in the file)
scene.camera = ob_camera
scene.frame_start = 1; scene.frame_end = 250; scene.frame_set(1)
scene.render.engine = 'BLENDER_EEVEE_NEXT'
scene.render.resolution_percentage = 50
scene.render.dither_intensity = 0.0
scene.cycles.use_denoising = False
scene.cycles.samples = 128
scene.cycles.sampling_pattern = 'TABULATED_SOBOL'
scene.cycles.use_adaptive_sampling = False
scene.cycles.use_light_tree = False
scene.cycles.blur_glossy = 0.0
scene.cycles.sample_clamp_indirect = 0.0
scene.view_settings.view_transform = 'Standard'
bpy.context.view_layer.update()
